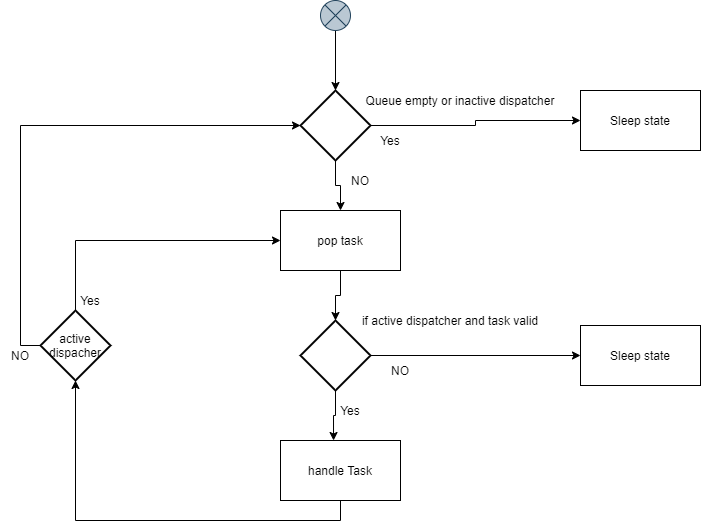

The diagram above was exported from draw.io. Its source (the exported page's mxGraphModel, read from the mxfile embedded in the PNG):
<mxGraphModel dx="2062" dy="1182" grid="1" gridSize="10" guides="1" tooltips="1" connect="1" arrows="1" fold="1" page="1" pageScale="1" pageWidth="850" pageHeight="1100" math="0" shadow="0">
  <root>
    <mxCell id="Yj5EYl4wlG0-BmiMimSr-0" />
    <mxCell id="Yj5EYl4wlG0-BmiMimSr-1" parent="Yj5EYl4wlG0-BmiMimSr-0" />
    <mxCell id="uCqukZWDDhmtJ240KMhw-0" style="edgeStyle=orthogonalEdgeStyle;rounded=0;orthogonalLoop=1;jettySize=auto;html=1;exitX=1;exitY=0.5;exitDx=0;exitDy=0;exitPerimeter=0;entryX=0;entryY=0.5;entryDx=0;entryDy=0;" edge="1" parent="Yj5EYl4wlG0-BmiMimSr-1" source="uCqukZWDDhmtJ240KMhw-2" target="uCqukZWDDhmtJ240KMhw-4">
      <mxGeometry relative="1" as="geometry" />
    </mxCell>
    <mxCell id="uCqukZWDDhmtJ240KMhw-1" style="edgeStyle=orthogonalEdgeStyle;rounded=0;orthogonalLoop=1;jettySize=auto;html=1;exitX=0.5;exitY=1;exitDx=0;exitDy=0;exitPerimeter=0;entryX=0.5;entryY=0;entryDx=0;entryDy=0;" edge="1" parent="Yj5EYl4wlG0-BmiMimSr-1" source="uCqukZWDDhmtJ240KMhw-2" target="uCqukZWDDhmtJ240KMhw-9">
      <mxGeometry relative="1" as="geometry" />
    </mxCell>
    <mxCell id="uCqukZWDDhmtJ240KMhw-2" value="" style="strokeWidth=2;html=1;shape=mxgraph.flowchart.decision;whiteSpace=wrap;fillColor=none;gradientColor=#ffffff;" vertex="1" parent="Yj5EYl4wlG0-BmiMimSr-1">
      <mxGeometry x="800" y="770" width="70" height="70" as="geometry" />
    </mxCell>
    <mxCell id="uCqukZWDDhmtJ240KMhw-3" value="Queue empty or inactive dispatcher" style="text;html=1;strokeColor=none;fillColor=none;align=center;verticalAlign=middle;whiteSpace=wrap;rounded=0;" vertex="1" parent="Yj5EYl4wlG0-BmiMimSr-1">
      <mxGeometry x="850" y="770" width="220" height="20" as="geometry" />
    </mxCell>
    <mxCell id="uCqukZWDDhmtJ240KMhw-4" value="Sleep state" style="rounded=0;whiteSpace=wrap;html=1;" vertex="1" parent="Yj5EYl4wlG0-BmiMimSr-1">
      <mxGeometry x="1080" y="770" width="120" height="60" as="geometry" />
    </mxCell>
    <mxCell id="uCqukZWDDhmtJ240KMhw-5" value="Yes" style="text;html=1;strokeColor=none;fillColor=none;align=center;verticalAlign=middle;whiteSpace=wrap;rounded=0;" vertex="1" parent="Yj5EYl4wlG0-BmiMimSr-1">
      <mxGeometry x="870" y="810" width="40" height="20" as="geometry" />
    </mxCell>
    <mxCell id="uCqukZWDDhmtJ240KMhw-6" style="edgeStyle=orthogonalEdgeStyle;rounded=0;orthogonalLoop=1;jettySize=auto;html=1;exitX=0.5;exitY=1;exitDx=0;exitDy=0;entryX=0.5;entryY=0;entryDx=0;entryDy=0;entryPerimeter=0;" edge="1" parent="Yj5EYl4wlG0-BmiMimSr-1" source="uCqukZWDDhmtJ240KMhw-7" target="uCqukZWDDhmtJ240KMhw-2">
      <mxGeometry relative="1" as="geometry" />
    </mxCell>
    <mxCell id="uCqukZWDDhmtJ240KMhw-7" value="" style="shape=sumEllipse;perimeter=ellipsePerimeter;whiteSpace=wrap;html=1;backgroundOutline=1;fillColor=#bac8d3;strokeColor=#23445d;" vertex="1" parent="Yj5EYl4wlG0-BmiMimSr-1">
      <mxGeometry x="820" y="680" width="30" height="30" as="geometry" />
    </mxCell>
    <mxCell id="uCqukZWDDhmtJ240KMhw-8" style="edgeStyle=orthogonalEdgeStyle;rounded=0;orthogonalLoop=1;jettySize=auto;html=1;exitX=0.5;exitY=1;exitDx=0;exitDy=0;entryX=0.5;entryY=0;entryDx=0;entryDy=0;entryPerimeter=0;" edge="1" parent="Yj5EYl4wlG0-BmiMimSr-1" source="uCqukZWDDhmtJ240KMhw-9" target="uCqukZWDDhmtJ240KMhw-13">
      <mxGeometry relative="1" as="geometry" />
    </mxCell>
    <mxCell id="uCqukZWDDhmtJ240KMhw-9" value="pop task" style="rounded=0;whiteSpace=wrap;html=1;" vertex="1" parent="Yj5EYl4wlG0-BmiMimSr-1">
      <mxGeometry x="780" y="890" width="120" height="60" as="geometry" />
    </mxCell>
    <mxCell id="uCqukZWDDhmtJ240KMhw-10" value="NO" style="text;html=1;strokeColor=none;fillColor=none;align=center;verticalAlign=middle;whiteSpace=wrap;rounded=0;" vertex="1" parent="Yj5EYl4wlG0-BmiMimSr-1">
      <mxGeometry x="840" y="850" width="40" height="20" as="geometry" />
    </mxCell>
    <mxCell id="uCqukZWDDhmtJ240KMhw-11" style="edgeStyle=orthogonalEdgeStyle;rounded=0;orthogonalLoop=1;jettySize=auto;html=1;exitX=0.5;exitY=1;exitDx=0;exitDy=0;exitPerimeter=0;entryX=0.442;entryY=0;entryDx=0;entryDy=0;entryPerimeter=0;" edge="1" parent="Yj5EYl4wlG0-BmiMimSr-1" source="uCqukZWDDhmtJ240KMhw-13" target="uCqukZWDDhmtJ240KMhw-16">
      <mxGeometry relative="1" as="geometry" />
    </mxCell>
    <mxCell id="uCqukZWDDhmtJ240KMhw-12" style="edgeStyle=orthogonalEdgeStyle;rounded=0;orthogonalLoop=1;jettySize=auto;html=1;exitX=1;exitY=0.5;exitDx=0;exitDy=0;exitPerimeter=0;entryX=0;entryY=0.5;entryDx=0;entryDy=0;" edge="1" parent="Yj5EYl4wlG0-BmiMimSr-1" source="uCqukZWDDhmtJ240KMhw-13" target="uCqukZWDDhmtJ240KMhw-22">
      <mxGeometry relative="1" as="geometry" />
    </mxCell>
    <mxCell id="uCqukZWDDhmtJ240KMhw-13" value="" style="strokeWidth=2;html=1;shape=mxgraph.flowchart.decision;whiteSpace=wrap;fillColor=none;gradientColor=#ffffff;" vertex="1" parent="Yj5EYl4wlG0-BmiMimSr-1">
      <mxGeometry x="800" y="1000" width="70" height="70" as="geometry" />
    </mxCell>
    <mxCell id="uCqukZWDDhmtJ240KMhw-14" value="if active dispatcher and task valid" style="text;html=1;strokeColor=none;fillColor=none;align=center;verticalAlign=middle;whiteSpace=wrap;rounded=0;" vertex="1" parent="Yj5EYl4wlG0-BmiMimSr-1">
      <mxGeometry x="840" y="990" width="220" height="20" as="geometry" />
    </mxCell>
    <mxCell id="uCqukZWDDhmtJ240KMhw-15" style="edgeStyle=orthogonalEdgeStyle;rounded=0;orthogonalLoop=1;jettySize=auto;html=1;exitX=0.5;exitY=1;exitDx=0;exitDy=0;" edge="1" parent="Yj5EYl4wlG0-BmiMimSr-1" source="uCqukZWDDhmtJ240KMhw-16" target="uCqukZWDDhmtJ240KMhw-20">
      <mxGeometry relative="1" as="geometry" />
    </mxCell>
    <mxCell id="uCqukZWDDhmtJ240KMhw-16" value="handle Task" style="rounded=0;whiteSpace=wrap;html=1;" vertex="1" parent="Yj5EYl4wlG0-BmiMimSr-1">
      <mxGeometry x="780" y="1120" width="120" height="60" as="geometry" />
    </mxCell>
    <mxCell id="uCqukZWDDhmtJ240KMhw-17" value="Yes" style="text;html=1;strokeColor=none;fillColor=none;align=center;verticalAlign=middle;whiteSpace=wrap;rounded=0;" vertex="1" parent="Yj5EYl4wlG0-BmiMimSr-1">
      <mxGeometry x="830" y="1080" width="40" height="20" as="geometry" />
    </mxCell>
    <mxCell id="uCqukZWDDhmtJ240KMhw-18" style="edgeStyle=orthogonalEdgeStyle;rounded=0;orthogonalLoop=1;jettySize=auto;html=1;exitX=0.5;exitY=0;exitDx=0;exitDy=0;exitPerimeter=0;entryX=0;entryY=0.5;entryDx=0;entryDy=0;" edge="1" parent="Yj5EYl4wlG0-BmiMimSr-1" source="uCqukZWDDhmtJ240KMhw-20" target="uCqukZWDDhmtJ240KMhw-9">
      <mxGeometry relative="1" as="geometry" />
    </mxCell>
    <mxCell id="uCqukZWDDhmtJ240KMhw-19" style="edgeStyle=orthogonalEdgeStyle;rounded=0;orthogonalLoop=1;jettySize=auto;html=1;exitX=0;exitY=0.5;exitDx=0;exitDy=0;exitPerimeter=0;entryX=0;entryY=0.5;entryDx=0;entryDy=0;entryPerimeter=0;" edge="1" parent="Yj5EYl4wlG0-BmiMimSr-1" source="uCqukZWDDhmtJ240KMhw-20" target="uCqukZWDDhmtJ240KMhw-2">
      <mxGeometry relative="1" as="geometry" />
    </mxCell>
    <mxCell id="uCqukZWDDhmtJ240KMhw-20" value="active dispacher" style="strokeWidth=2;html=1;shape=mxgraph.flowchart.decision;whiteSpace=wrap;fillColor=none;gradientColor=#ffffff;" vertex="1" parent="Yj5EYl4wlG0-BmiMimSr-1">
      <mxGeometry x="540" y="990" width="70" height="70" as="geometry" />
    </mxCell>
    <mxCell id="uCqukZWDDhmtJ240KMhw-21" value="Yes" style="text;html=1;strokeColor=none;fillColor=none;align=center;verticalAlign=middle;whiteSpace=wrap;rounded=0;" vertex="1" parent="Yj5EYl4wlG0-BmiMimSr-1">
      <mxGeometry x="570" y="970" width="40" height="20" as="geometry" />
    </mxCell>
    <mxCell id="uCqukZWDDhmtJ240KMhw-22" value="Sleep state" style="rounded=0;whiteSpace=wrap;html=1;" vertex="1" parent="Yj5EYl4wlG0-BmiMimSr-1">
      <mxGeometry x="1080" y="1005" width="120" height="60" as="geometry" />
    </mxCell>
    <mxCell id="uCqukZWDDhmtJ240KMhw-23" value="NO" style="text;html=1;strokeColor=none;fillColor=none;align=center;verticalAlign=middle;whiteSpace=wrap;rounded=0;" vertex="1" parent="Yj5EYl4wlG0-BmiMimSr-1">
      <mxGeometry x="880" y="1040" width="40" height="20" as="geometry" />
    </mxCell>
    <mxCell id="uCqukZWDDhmtJ240KMhw-24" value="NO" style="text;html=1;strokeColor=none;fillColor=none;align=center;verticalAlign=middle;whiteSpace=wrap;rounded=0;" vertex="1" parent="Yj5EYl4wlG0-BmiMimSr-1">
      <mxGeometry x="500" y="1025" width="40" height="20" as="geometry" />
    </mxCell>
  </root>
</mxGraphModel>